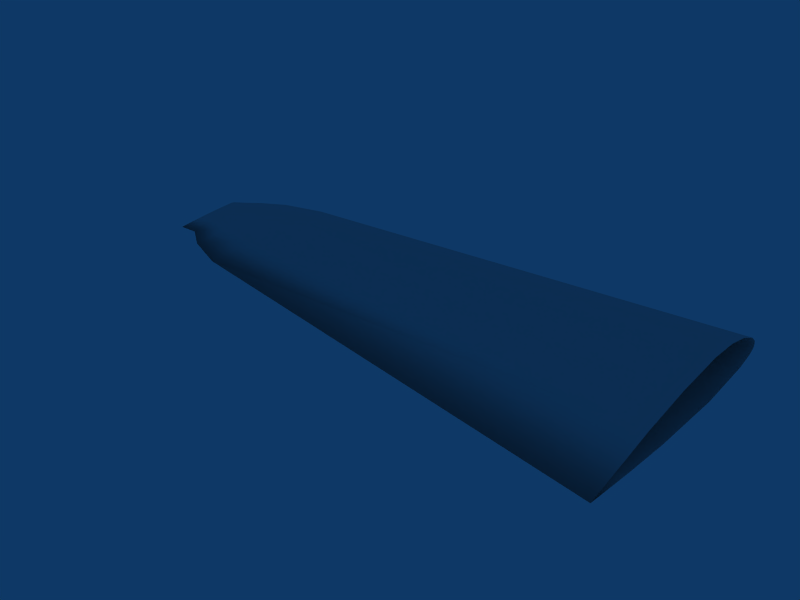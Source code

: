 # Source: airfoil.blend  (saved by Blender 2.49.0; exported with 4.5.12 LTS)
import bpy
from mathutils import Matrix  # noqa: F401  (used for matrix-valued properties, if any)

bpy.ops.wm.read_factory_settings(use_empty=True)
scene = bpy.context.scene
scene.name = 'Scene'

# ---- collections
col_collection_1 = bpy.data.collections.new('Collection 1'); scene.collection.children.link(col_collection_1)

# ---- world
world_world = bpy.data.worlds.new('World'); scene.world = world_world
world_world.color = (0.05656, 0.2208, 0.4)
world_world.use_sun_shadow = False
world_world.sun_shadow_jitter_overblur = 0.0
world_world.cycles.sampling_method = 'MANUAL'
world_world.cycles.sample_map_resolution = 256

# ---- meshes
me_plane = bpy.data.meshes.new('Plane')
me_plane.from_pydata([(0.8931, -0.05439, 12.21), (0.8625, -0.03236, 12.21), (0.8462, 0.006917, 12.21), (1.135, -0.06674, 12.21), (1.458, -0.07035, 12.21), (2.876, -0.06989, 12.21), (4.109, -0.03099, 12.21), (4.915, 0.02317, 12.21), (0.8636, 0.0408, 12.21), (0.9545, 0.1036, 12.21), (1.23, 0.2069, 12.21), (1.594, 0.2713, 12.21), (2.061, 0.2969, 12.21), (2.884, 0.2455, 12.21), (3.698, 0.1723, 12.21), (0.3142, -0.1806, -6.552e-09), (0.1909, -0.08922, -6.967e-09), (0.1616, 0.0, -7.065e-09), (0.7932, -0.3243, -4.943e-09), (2.2, -0.4973, -2.154e-10), (4.243, -0.5005, 6.651e-09), (5.589, -0.4255, 1.117e-08), (6.941, -0.3145, 1.572e-08), (0.196, 0.08639, -6.95e-09), (0.3542, 0.2271, -6.418e-09), (0.8218, 0.4196, -4.847e-09), (1.434, 0.5406, -2.79e-09), (2.213, 0.5603, -1.704e-10), (3.579, 0.4073, 4.421e-09), (4.927, 0.1629, 8.951e-09), (1.165, -0.02541, 13.31), (1.14, -0.008529, 13.31), (1.127, 0.02156, 13.31), (1.363, -0.03487, 13.31), (1.627, -0.03763, 13.31), (2.788, -0.03728, 13.31), (3.796, -0.007483, 13.31), (4.455, 0.03401, 13.31), (1.141, 0.04752, 13.31), (1.216, 0.09559, 13.31), (1.441, 0.1747, 13.31), (1.739, 0.2241, 13.31), (2.12, 0.2437, 13.31), (2.794, 0.2043, 13.31), (3.46, 0.1483, 13.31), (1.478, 0.01975, 13.93), (1.497, 0.008991, 13.93), (1.468, 0.03894, 13.93), (1.647, 0.002957, 13.93), (1.848, 0.001195, 13.93), (2.732, 0.001419, 13.93), (3.5, 0.02042, 13.93), (4.001, 0.04687, 13.93), (1.478, 0.05549, 13.93), (1.535, 0.08614, 13.93), (1.707, 0.1366, 13.93), (1.933, 0.1681, 13.93), (2.224, 0.1806, 13.93), (2.736, 0.1555, 13.93), (3.244, 0.1197, 13.93), (1.975, 0.01975, 14.43), (1.981, 0.008991, 14.43), (1.971, 0.03894, 14.43), (2.031, 0.002957, 14.43), (2.099, 0.001195, 14.43), (2.732, 0.001419, 14.43), (3.5, 0.02042, 14.43), (4.001, 0.04687, 14.43), (1.975, 0.05549, 14.43), (1.994, 0.08614, 14.43), (2.051, 0.1366, 14.43), (2.127, 0.1681, 14.43), (2.224, 0.1806, 14.43), (2.736, 0.1555, 14.43), (3.244, 0.1197, 14.43)], [], [(1, 16, 17, 2), (2, 17, 23, 8), (8, 23, 24, 9), (0, 15, 16, 1), (0, 3, 18, 15), (9, 24, 25, 10), (10, 25, 26, 11), (11, 26, 27, 12), (12, 27, 28, 13), (13, 28, 29, 14), (7, 14, 29, 22), (6, 7, 22, 21), (5, 6, 21, 20), (4, 5, 20, 19), (3, 4, 19, 18), (0, 1, 31, 30), (1, 2, 32, 31), (3, 0, 30, 33), (4, 3, 33, 34), (5, 4, 34, 35), (6, 5, 35, 36), (7, 6, 36, 37), (2, 8, 38, 32), (8, 9, 39, 38), (9, 10, 40, 39), (10, 11, 41, 40), (11, 12, 42, 41), (12, 13, 43, 42), (13, 14, 44, 43), (14, 7, 37, 44), (30, 31, 45, 46), (31, 32, 47, 45), (33, 30, 46, 48), (34, 33, 48, 49), (35, 34, 49, 50), (36, 35, 50, 51), (37, 36, 51, 52), (32, 38, 53, 47), (38, 39, 54, 53), (39, 40, 55, 54), (40, 41, 56, 55), (41, 42, 57, 56), (42, 43, 58, 57), (43, 44, 59, 58), (44, 37, 52, 59), (46, 45, 60, 61), (45, 47, 62, 60), (48, 46, 61, 63), (49, 48, 63, 64), (50, 49, 64, 65), (51, 50, 65, 66), (52, 51, 66, 67), (47, 53, 68, 62), (53, 54, 69, 68), (54, 55, 70, 69), (55, 56, 71, 70), (56, 57, 72, 71), (57, 58, 73, 72), (58, 59, 74, 73), (59, 52, 67, 74)])
me_plane.polygons.foreach_set('use_smooth', [True] * 60)
me_plane.use_remesh_preserve_volume = False
me_plane.use_remesh_preserve_attributes = False
me_plane.use_mirror_vertex_groups = False
me_plane.update()

# ---- objects
ob_plane = bpy.data.objects.new('Plane', me_plane)

# ---- transforms, parenting, visibility, modifiers, constraints
ob_plane.location = (0.02132, -0.6167, 0.0)
ob_plane.rotation_euler = (1.571, -0.0, -1.571)
ob_plane.scale = (0.3353, 0.3353, 0.3353)
ob_plane.lock_rotations_4d = False
ob_plane.empty_display_type = 'ARROWS'
ob_plane.lineart.crease_threshold = 0.0

# ---- collection membership
col_collection_1.objects.link(ob_plane)

# ---- scene / render settings (as saved in the file)
scene.frame_start = 1; scene.frame_end = 250; scene.frame_set(1)
scene.render.engine = 'BLENDER_EEVEE_NEXT'
scene.render.image_settings.file_format = 'JPEG'
scene.render.image_settings.color_mode = 'RGB'
scene.render.image_settings.compression = 90
scene.render.resolution_x = 800
scene.render.resolution_y = 600
scene.render.pixel_aspect_x = 100.0
scene.render.pixel_aspect_y = 100.0
scene.render.fps = 25
scene.render.dither_intensity = 0.0
scene.render.use_compositing = False
scene.render.use_sequencer = False
scene.render.bake_margin = 2
scene.render.bake_bias = 0.0
scene.render.use_stamp_time = False
scene.render.use_stamp_date = False
scene.render.use_stamp_frame = False
scene.render.use_stamp_camera = False
scene.render.use_stamp_scene = False
scene.render.use_stamp_filename = False
scene.render.use_stamp_render_time = False
scene.render.stamp_font_size = 0
scene.cycles.use_denoising = False
scene.cycles.samples = 10
scene.cycles.sampling_pattern = 'TABULATED_SOBOL'
scene.cycles.light_sampling_threshold = 0.0
scene.cycles.use_adaptive_sampling = False
scene.cycles.use_light_tree = False
scene.cycles.blur_glossy = 0.0
scene.cycles.volume_bounces = 1
scene.cycles.pixel_filter_type = 'GAUSSIAN'
scene.cycles.sample_clamp_indirect = 0.0
scene.view_settings.view_transform = 'Raw'
bpy.context.view_layer.update()

# ---- added for rendering (the .blend has no active camera): camera
cam_auto = bpy.data.cameras.new('AutoCamera')
cam_auto.lens = 50.0
cam_auto.sensor_width = 36.0
cam_auto.clip_end = 1000.0
ob_auto_camera = bpy.data.objects.new('AutoCamera', cam_auto)
scene.collection.objects.link(ob_auto_camera)
ob_auto_camera.location = (2.55951, -7.757, 3.97639)
ob_auto_camera.rotation_euler = (1.09748, -7.21219e-08, 0.694738)
scene.camera = ob_auto_camera
bpy.context.view_layer.update()
